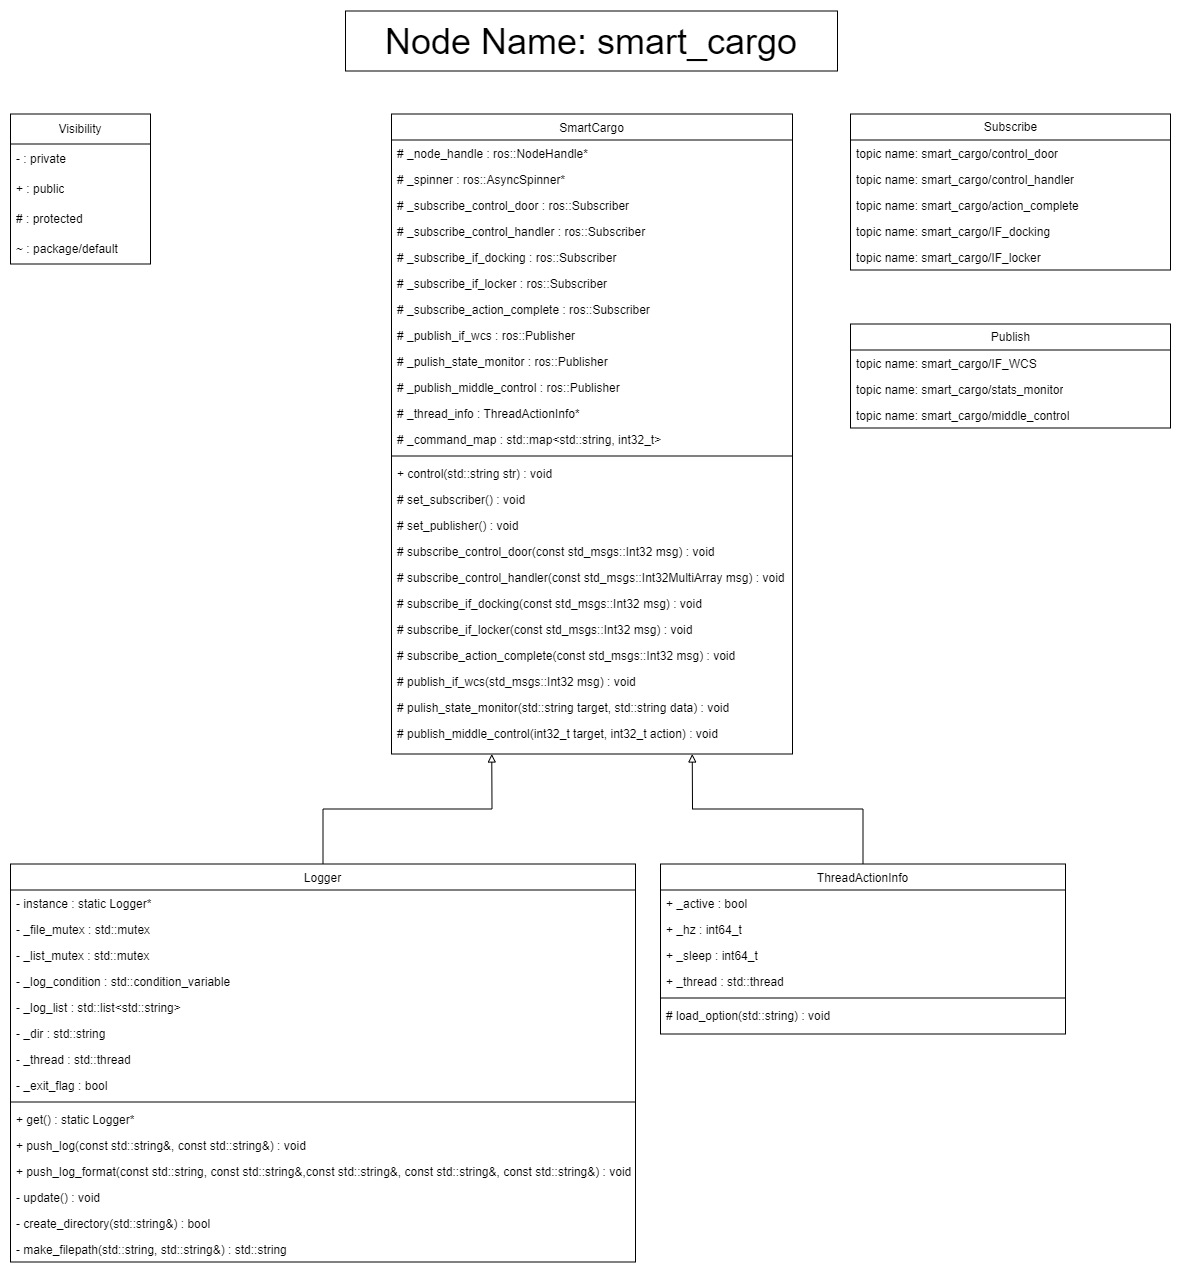

The diagram above was exported from draw.io. Its source (the exported page's mxGraphModel, read from the mxfile embedded in the PNG):
<mxGraphModel dx="1466" dy="4135" grid="1" gridSize="10" guides="1" tooltips="1" connect="1" arrows="1" fold="1" page="1" pageScale="1" pageWidth="1654" pageHeight="2336" math="0" shadow="0">
  <root>
    <mxCell id="0" />
    <mxCell id="1" parent="0" />
    <mxCell id="2" value="SmartCargo" style="swimlane;fontStyle=0;align=center;verticalAlign=top;childLayout=stackLayout;horizontal=1;startSize=26;horizontalStack=0;resizeParent=1;resizeLast=0;collapsible=1;marginBottom=0;rounded=0;shadow=0;strokeWidth=1;flipH=0;flipV=0;" vertex="1" parent="1">
      <mxGeometry x="2281" y="2546.5" width="401" height="640" as="geometry">
        <mxRectangle x="230" y="140" width="160" height="26" as="alternateBounds" />
      </mxGeometry>
    </mxCell>
    <mxCell id="3" value="# _node_handle : ros::NodeHandle*" style="text;align=left;verticalAlign=top;spacingLeft=4;spacingRight=4;overflow=hidden;rotatable=0;points=[[0,0.5],[1,0.5]];portConstraint=eastwest;" vertex="1" parent="2">
      <mxGeometry y="26" width="401" height="26" as="geometry" />
    </mxCell>
    <mxCell id="4" value="# _spinner : ros::AsyncSpinner*" style="text;align=left;verticalAlign=top;spacingLeft=4;spacingRight=4;overflow=hidden;rotatable=0;points=[[0,0.5],[1,0.5]];portConstraint=eastwest;" vertex="1" parent="2">
      <mxGeometry y="52" width="401" height="26" as="geometry" />
    </mxCell>
    <mxCell id="5" value="# _subscribe_control_door : ros::Subscriber" style="text;align=left;verticalAlign=top;spacingLeft=4;spacingRight=4;overflow=hidden;rotatable=0;points=[[0,0.5],[1,0.5]];portConstraint=eastwest;" vertex="1" parent="2">
      <mxGeometry y="78" width="401" height="26" as="geometry" />
    </mxCell>
    <mxCell id="6" value="# _subscribe_control_handler : ros::Subscriber" style="text;align=left;verticalAlign=top;spacingLeft=4;spacingRight=4;overflow=hidden;rotatable=0;points=[[0,0.5],[1,0.5]];portConstraint=eastwest;" vertex="1" parent="2">
      <mxGeometry y="104" width="401" height="26" as="geometry" />
    </mxCell>
    <mxCell id="7" value="# _subscribe_if_docking : ros::Subscriber" style="text;align=left;verticalAlign=top;spacingLeft=4;spacingRight=4;overflow=hidden;rotatable=0;points=[[0,0.5],[1,0.5]];portConstraint=eastwest;" vertex="1" parent="2">
      <mxGeometry y="130" width="401" height="26" as="geometry" />
    </mxCell>
    <mxCell id="8" value="# _subscribe_if_locker : ros::Subscriber" style="text;align=left;verticalAlign=top;spacingLeft=4;spacingRight=4;overflow=hidden;rotatable=0;points=[[0,0.5],[1,0.5]];portConstraint=eastwest;" vertex="1" parent="2">
      <mxGeometry y="156" width="401" height="26" as="geometry" />
    </mxCell>
    <mxCell id="9" value="# _subscribe_action_complete : ros::Subscriber" style="text;align=left;verticalAlign=top;spacingLeft=4;spacingRight=4;overflow=hidden;rotatable=0;points=[[0,0.5],[1,0.5]];portConstraint=eastwest;" vertex="1" parent="2">
      <mxGeometry y="182" width="401" height="26" as="geometry" />
    </mxCell>
    <mxCell id="10" value="# _publish_if_wcs : ros::Publisher" style="text;align=left;verticalAlign=top;spacingLeft=4;spacingRight=4;overflow=hidden;rotatable=0;points=[[0,0.5],[1,0.5]];portConstraint=eastwest;" vertex="1" parent="2">
      <mxGeometry y="208" width="401" height="26" as="geometry" />
    </mxCell>
    <mxCell id="11" value="# _pulish_state_monitor : ros::Publisher" style="text;align=left;verticalAlign=top;spacingLeft=4;spacingRight=4;overflow=hidden;rotatable=0;points=[[0,0.5],[1,0.5]];portConstraint=eastwest;" vertex="1" parent="2">
      <mxGeometry y="234" width="401" height="26" as="geometry" />
    </mxCell>
    <mxCell id="12" value="# _publish_middle_control : ros::Publisher" style="text;align=left;verticalAlign=top;spacingLeft=4;spacingRight=4;overflow=hidden;rotatable=0;points=[[0,0.5],[1,0.5]];portConstraint=eastwest;" vertex="1" parent="2">
      <mxGeometry y="260" width="401" height="26" as="geometry" />
    </mxCell>
    <mxCell id="13" value="# _thread_info : ThreadActionInfo*" style="text;align=left;verticalAlign=top;spacingLeft=4;spacingRight=4;overflow=hidden;rotatable=0;points=[[0,0.5],[1,0.5]];portConstraint=eastwest;" vertex="1" parent="2">
      <mxGeometry y="286" width="401" height="26" as="geometry" />
    </mxCell>
    <mxCell id="14" value="# _command_map : std::map&lt;std::string, int32_t&gt;" style="text;align=left;verticalAlign=top;spacingLeft=4;spacingRight=4;overflow=hidden;rotatable=0;points=[[0,0.5],[1,0.5]];portConstraint=eastwest;rounded=0;shadow=0;html=0;" vertex="1" parent="2">
      <mxGeometry y="312" width="401" height="26" as="geometry" />
    </mxCell>
    <mxCell id="15" value="" style="line;html=1;strokeWidth=1;align=left;verticalAlign=middle;spacingTop=-1;spacingLeft=3;spacingRight=3;rotatable=0;labelPosition=right;points=[];portConstraint=eastwest;" vertex="1" parent="2">
      <mxGeometry y="338" width="401" height="8" as="geometry" />
    </mxCell>
    <mxCell id="16" value="+ control(std::string str) : void" style="text;align=left;verticalAlign=top;spacingLeft=4;spacingRight=4;overflow=hidden;rotatable=0;points=[[0,0.5],[1,0.5]];portConstraint=eastwest;" vertex="1" parent="2">
      <mxGeometry y="346" width="401" height="26" as="geometry" />
    </mxCell>
    <mxCell id="17" value="# set_subscriber() : void" style="text;align=left;verticalAlign=top;spacingLeft=4;spacingRight=4;overflow=hidden;rotatable=0;points=[[0,0.5],[1,0.5]];portConstraint=eastwest;" vertex="1" parent="2">
      <mxGeometry y="372" width="401" height="26" as="geometry" />
    </mxCell>
    <mxCell id="18" value="# set_publisher() : void" style="text;align=left;verticalAlign=top;spacingLeft=4;spacingRight=4;overflow=hidden;rotatable=0;points=[[0,0.5],[1,0.5]];portConstraint=eastwest;" vertex="1" parent="2">
      <mxGeometry y="398" width="401" height="26" as="geometry" />
    </mxCell>
    <mxCell id="19" value="# subscribe_control_door(const std_msgs::Int32 msg) : void" style="text;align=left;verticalAlign=top;spacingLeft=4;spacingRight=4;overflow=hidden;rotatable=0;points=[[0,0.5],[1,0.5]];portConstraint=eastwest;" vertex="1" parent="2">
      <mxGeometry y="424" width="401" height="26" as="geometry" />
    </mxCell>
    <mxCell id="20" value="# subscribe_control_handler(const std_msgs::Int32MultiArray msg) : void" style="text;align=left;verticalAlign=top;spacingLeft=4;spacingRight=4;overflow=hidden;rotatable=0;points=[[0,0.5],[1,0.5]];portConstraint=eastwest;" vertex="1" parent="2">
      <mxGeometry y="450" width="401" height="26" as="geometry" />
    </mxCell>
    <mxCell id="21" value="# subscribe_if_docking(const std_msgs::Int32 msg) : void" style="text;align=left;verticalAlign=top;spacingLeft=4;spacingRight=4;overflow=hidden;rotatable=0;points=[[0,0.5],[1,0.5]];portConstraint=eastwest;" vertex="1" parent="2">
      <mxGeometry y="476" width="401" height="26" as="geometry" />
    </mxCell>
    <mxCell id="22" value="# subscribe_if_locker(const std_msgs::Int32 msg) : void" style="text;align=left;verticalAlign=top;spacingLeft=4;spacingRight=4;overflow=hidden;rotatable=0;points=[[0,0.5],[1,0.5]];portConstraint=eastwest;" vertex="1" parent="2">
      <mxGeometry y="502" width="401" height="26" as="geometry" />
    </mxCell>
    <mxCell id="23" value="# subscribe_action_complete(const std_msgs::Int32 msg) : void" style="text;align=left;verticalAlign=top;spacingLeft=4;spacingRight=4;overflow=hidden;rotatable=0;points=[[0,0.5],[1,0.5]];portConstraint=eastwest;" vertex="1" parent="2">
      <mxGeometry y="528" width="401" height="26" as="geometry" />
    </mxCell>
    <mxCell id="24" value="# publish_if_wcs(std_msgs::Int32 msg) : void" style="text;align=left;verticalAlign=top;spacingLeft=4;spacingRight=4;overflow=hidden;rotatable=0;points=[[0,0.5],[1,0.5]];portConstraint=eastwest;" vertex="1" parent="2">
      <mxGeometry y="554" width="401" height="26" as="geometry" />
    </mxCell>
    <mxCell id="25" value="# pulish_state_monitor(std::string target, std::string data) : void" style="text;align=left;verticalAlign=top;spacingLeft=4;spacingRight=4;overflow=hidden;rotatable=0;points=[[0,0.5],[1,0.5]];portConstraint=eastwest;" vertex="1" parent="2">
      <mxGeometry y="580" width="401" height="26" as="geometry" />
    </mxCell>
    <mxCell id="26" value="# publish_middle_control(int32_t target, int32_t action) : void" style="text;align=left;verticalAlign=top;spacingLeft=4;spacingRight=4;overflow=hidden;rotatable=0;points=[[0,0.5],[1,0.5]];portConstraint=eastwest;" vertex="1" parent="2">
      <mxGeometry y="606" width="401" height="26" as="geometry" />
    </mxCell>
    <mxCell id="27" value="Visibility" style="swimlane;fontStyle=0;childLayout=stackLayout;horizontal=1;startSize=30;horizontalStack=0;resizeParent=1;resizeParentMax=0;resizeLast=0;collapsible=1;marginBottom=0;whiteSpace=wrap;html=1;flipH=0;flipV=0;" vertex="1" parent="1">
      <mxGeometry x="1900" y="2546.5" width="140" height="150" as="geometry" />
    </mxCell>
    <mxCell id="28" value="- : private" style="text;strokeColor=none;fillColor=none;align=left;verticalAlign=middle;spacingLeft=4;spacingRight=4;overflow=hidden;points=[[0,0.5],[1,0.5]];portConstraint=eastwest;rotatable=0;whiteSpace=wrap;html=1;" vertex="1" parent="27">
      <mxGeometry y="30" width="140" height="30" as="geometry" />
    </mxCell>
    <mxCell id="29" value="+ : public" style="text;strokeColor=none;fillColor=none;align=left;verticalAlign=middle;spacingLeft=4;spacingRight=4;overflow=hidden;points=[[0,0.5],[1,0.5]];portConstraint=eastwest;rotatable=0;whiteSpace=wrap;html=1;" vertex="1" parent="27">
      <mxGeometry y="60" width="140" height="30" as="geometry" />
    </mxCell>
    <mxCell id="30" value="# : protected" style="text;strokeColor=none;fillColor=none;align=left;verticalAlign=middle;spacingLeft=4;spacingRight=4;overflow=hidden;points=[[0,0.5],[1,0.5]];portConstraint=eastwest;rotatable=0;whiteSpace=wrap;html=1;" vertex="1" parent="27">
      <mxGeometry y="90" width="140" height="30" as="geometry" />
    </mxCell>
    <mxCell id="31" value="~ : package/default" style="text;strokeColor=none;fillColor=none;align=left;verticalAlign=middle;spacingLeft=4;spacingRight=4;overflow=hidden;points=[[0,0.5],[1,0.5]];portConstraint=eastwest;rotatable=0;whiteSpace=wrap;html=1;" vertex="1" parent="27">
      <mxGeometry y="120" width="140" height="30" as="geometry" />
    </mxCell>
    <mxCell id="32" value="&lt;font style=&quot;font-size: 36px;&quot;&gt;Node Name: smart_cargo&lt;/font&gt;" style="rounded=0;whiteSpace=wrap;html=1;" vertex="1" parent="1">
      <mxGeometry x="2235" y="2443.5" width="492" height="60" as="geometry" />
    </mxCell>
    <mxCell id="33" value="Subscribe" style="swimlane;fontStyle=0;childLayout=stackLayout;horizontal=1;startSize=26;fillColor=none;horizontalStack=0;resizeParent=1;resizeParentMax=0;resizeLast=0;collapsible=1;marginBottom=0;html=1;flipH=0;flipV=0;" vertex="1" parent="1">
      <mxGeometry x="2740" y="2546.5" width="320" height="156" as="geometry" />
    </mxCell>
    <mxCell id="34" value="topic name: smart_cargo/control_door" style="text;strokeColor=none;fillColor=none;align=left;verticalAlign=top;spacingLeft=4;spacingRight=4;overflow=hidden;rotatable=0;points=[[0,0.5],[1,0.5]];portConstraint=eastwest;whiteSpace=wrap;html=1;" vertex="1" parent="33">
      <mxGeometry y="26" width="320" height="26" as="geometry" />
    </mxCell>
    <mxCell id="35" value="topic name: smart_cargo/control_handler" style="text;strokeColor=none;fillColor=none;align=left;verticalAlign=top;spacingLeft=4;spacingRight=4;overflow=hidden;rotatable=0;points=[[0,0.5],[1,0.5]];portConstraint=eastwest;whiteSpace=wrap;html=1;" vertex="1" parent="33">
      <mxGeometry y="52" width="320" height="26" as="geometry" />
    </mxCell>
    <mxCell id="36" value="topic name: smart_cargo/action_complete" style="text;strokeColor=none;fillColor=none;align=left;verticalAlign=top;spacingLeft=4;spacingRight=4;overflow=hidden;rotatable=0;points=[[0,0.5],[1,0.5]];portConstraint=eastwest;whiteSpace=wrap;html=1;" vertex="1" parent="33">
      <mxGeometry y="78" width="320" height="26" as="geometry" />
    </mxCell>
    <mxCell id="37" value="topic name: smart_cargo/IF_docking" style="text;strokeColor=none;fillColor=none;align=left;verticalAlign=top;spacingLeft=4;spacingRight=4;overflow=hidden;rotatable=0;points=[[0,0.5],[1,0.5]];portConstraint=eastwest;whiteSpace=wrap;html=1;" vertex="1" parent="33">
      <mxGeometry y="104" width="320" height="26" as="geometry" />
    </mxCell>
    <mxCell id="38" value="topic name: smart_cargo/IF_locker" style="text;strokeColor=none;fillColor=none;align=left;verticalAlign=top;spacingLeft=4;spacingRight=4;overflow=hidden;rotatable=0;points=[[0,0.5],[1,0.5]];portConstraint=eastwest;whiteSpace=wrap;html=1;" vertex="1" parent="33">
      <mxGeometry y="130" width="320" height="26" as="geometry" />
    </mxCell>
    <mxCell id="39" value="Publish" style="swimlane;fontStyle=0;childLayout=stackLayout;horizontal=1;startSize=26;fillColor=none;horizontalStack=0;resizeParent=1;resizeParentMax=0;resizeLast=0;collapsible=1;marginBottom=0;html=1;" vertex="1" parent="1">
      <mxGeometry x="2740" y="2756.5" width="320" height="104" as="geometry" />
    </mxCell>
    <mxCell id="40" value="topic name: smart_cargo/IF_WCS" style="text;strokeColor=none;fillColor=none;align=left;verticalAlign=top;spacingLeft=4;spacingRight=4;overflow=hidden;rotatable=0;points=[[0,0.5],[1,0.5]];portConstraint=eastwest;whiteSpace=wrap;html=1;" vertex="1" parent="39">
      <mxGeometry y="26" width="320" height="26" as="geometry" />
    </mxCell>
    <mxCell id="41" value="topic name: smart_cargo/stats_monitor" style="text;strokeColor=none;fillColor=none;align=left;verticalAlign=top;spacingLeft=4;spacingRight=4;overflow=hidden;rotatable=0;points=[[0,0.5],[1,0.5]];portConstraint=eastwest;whiteSpace=wrap;html=1;" vertex="1" parent="39">
      <mxGeometry y="52" width="320" height="26" as="geometry" />
    </mxCell>
    <mxCell id="42" value="topic name: smart_cargo/middle_control" style="text;strokeColor=none;fillColor=none;align=left;verticalAlign=top;spacingLeft=4;spacingRight=4;overflow=hidden;rotatable=0;points=[[0,0.5],[1,0.5]];portConstraint=eastwest;whiteSpace=wrap;html=1;" vertex="1" parent="39">
      <mxGeometry y="78" width="320" height="26" as="geometry" />
    </mxCell>
    <mxCell id="43" value="" style="edgeStyle=orthogonalEdgeStyle;rounded=0;orthogonalLoop=1;jettySize=auto;html=1;entryX=0.75;entryY=1;entryDx=0;entryDy=0;endArrow=block;endFill=0;" edge="1" source="44" target="2" parent="1">
      <mxGeometry relative="1" as="geometry" />
    </mxCell>
    <mxCell id="44" value="ThreadActionInfo" style="swimlane;fontStyle=0;align=center;verticalAlign=top;childLayout=stackLayout;horizontal=1;startSize=26;horizontalStack=0;resizeParent=1;resizeLast=0;collapsible=1;marginBottom=0;rounded=0;shadow=0;strokeWidth=1;" vertex="1" parent="1">
      <mxGeometry x="2550" y="3296.5" width="405" height="170" as="geometry">
        <mxRectangle x="230" y="140" width="160" height="26" as="alternateBounds" />
      </mxGeometry>
    </mxCell>
    <mxCell id="45" value="+ _active : bool" style="text;align=left;verticalAlign=top;spacingLeft=4;spacingRight=4;overflow=hidden;rotatable=0;points=[[0,0.5],[1,0.5]];portConstraint=eastwest;" vertex="1" parent="44">
      <mxGeometry y="26" width="405" height="26" as="geometry" />
    </mxCell>
    <mxCell id="46" value="+ _hz : int64_t" style="text;align=left;verticalAlign=top;spacingLeft=4;spacingRight=4;overflow=hidden;rotatable=0;points=[[0,0.5],[1,0.5]];portConstraint=eastwest;rounded=0;shadow=0;html=0;" vertex="1" parent="44">
      <mxGeometry y="52" width="405" height="26" as="geometry" />
    </mxCell>
    <mxCell id="47" value="+ _sleep : int64_t" style="text;align=left;verticalAlign=top;spacingLeft=4;spacingRight=4;overflow=hidden;rotatable=0;points=[[0,0.5],[1,0.5]];portConstraint=eastwest;rounded=0;shadow=0;html=0;" vertex="1" parent="44">
      <mxGeometry y="78" width="405" height="26" as="geometry" />
    </mxCell>
    <mxCell id="48" value="+ _thread : std::thread" style="text;align=left;verticalAlign=top;spacingLeft=4;spacingRight=4;overflow=hidden;rotatable=0;points=[[0,0.5],[1,0.5]];portConstraint=eastwest;rounded=0;shadow=0;html=0;" vertex="1" parent="44">
      <mxGeometry y="104" width="405" height="26" as="geometry" />
    </mxCell>
    <mxCell id="49" value="" style="line;html=1;strokeWidth=1;align=left;verticalAlign=middle;spacingTop=-1;spacingLeft=3;spacingRight=3;rotatable=0;labelPosition=right;points=[];portConstraint=eastwest;" vertex="1" parent="44">
      <mxGeometry y="130" width="405" height="8" as="geometry" />
    </mxCell>
    <mxCell id="50" value="# load_option(std::string) : void" style="text;align=left;verticalAlign=top;spacingLeft=4;spacingRight=4;overflow=hidden;rotatable=0;points=[[0,0.5],[1,0.5]];portConstraint=eastwest;" vertex="1" parent="44">
      <mxGeometry y="138" width="405" height="26" as="geometry" />
    </mxCell>
    <mxCell id="51" style="edgeStyle=orthogonalEdgeStyle;rounded=0;orthogonalLoop=1;jettySize=auto;html=1;exitX=0.5;exitY=0;exitDx=0;exitDy=0;entryX=0.25;entryY=1;entryDx=0;entryDy=0;endArrow=block;endFill=0;" edge="1" source="52" target="2" parent="1">
      <mxGeometry relative="1" as="geometry" />
    </mxCell>
    <mxCell id="52" value="Logger" style="swimlane;fontStyle=0;align=center;verticalAlign=top;childLayout=stackLayout;horizontal=1;startSize=26;horizontalStack=0;resizeParent=1;resizeLast=0;collapsible=1;marginBottom=0;rounded=0;shadow=0;strokeWidth=1;" vertex="1" parent="1">
      <mxGeometry x="1900" y="3296.5" width="625" height="398" as="geometry">
        <mxRectangle x="230" y="140" width="160" height="26" as="alternateBounds" />
      </mxGeometry>
    </mxCell>
    <mxCell id="53" value="- instance : static Logger*" style="text;align=left;verticalAlign=top;spacingLeft=4;spacingRight=4;overflow=hidden;rotatable=0;points=[[0,0.5],[1,0.5]];portConstraint=eastwest;" vertex="1" parent="52">
      <mxGeometry y="26" width="625" height="26" as="geometry" />
    </mxCell>
    <mxCell id="54" value="- _file_mutex : std::mutex" style="text;align=left;verticalAlign=top;spacingLeft=4;spacingRight=4;overflow=hidden;rotatable=0;points=[[0,0.5],[1,0.5]];portConstraint=eastwest;rounded=0;shadow=0;html=0;" vertex="1" parent="52">
      <mxGeometry y="52" width="625" height="26" as="geometry" />
    </mxCell>
    <mxCell id="55" value="- _list_mutex : std::mutex" style="text;align=left;verticalAlign=top;spacingLeft=4;spacingRight=4;overflow=hidden;rotatable=0;points=[[0,0.5],[1,0.5]];portConstraint=eastwest;rounded=0;shadow=0;html=0;" vertex="1" parent="52">
      <mxGeometry y="78" width="625" height="26" as="geometry" />
    </mxCell>
    <mxCell id="56" value="- _log_condition : std::condition_variable" style="text;align=left;verticalAlign=top;spacingLeft=4;spacingRight=4;overflow=hidden;rotatable=0;points=[[0,0.5],[1,0.5]];portConstraint=eastwest;rounded=0;shadow=0;html=0;" vertex="1" parent="52">
      <mxGeometry y="104" width="625" height="26" as="geometry" />
    </mxCell>
    <mxCell id="57" value="- _log_list : std::list&lt;std::string&gt;" style="text;align=left;verticalAlign=top;spacingLeft=4;spacingRight=4;overflow=hidden;rotatable=0;points=[[0,0.5],[1,0.5]];portConstraint=eastwest;rounded=0;shadow=0;html=0;" vertex="1" parent="52">
      <mxGeometry y="130" width="625" height="26" as="geometry" />
    </mxCell>
    <mxCell id="58" value="- _dir : std::string" style="text;align=left;verticalAlign=top;spacingLeft=4;spacingRight=4;overflow=hidden;rotatable=0;points=[[0,0.5],[1,0.5]];portConstraint=eastwest;rounded=0;shadow=0;html=0;" vertex="1" parent="52">
      <mxGeometry y="156" width="625" height="26" as="geometry" />
    </mxCell>
    <mxCell id="59" value="- _thread : std::thread" style="text;align=left;verticalAlign=top;spacingLeft=4;spacingRight=4;overflow=hidden;rotatable=0;points=[[0,0.5],[1,0.5]];portConstraint=eastwest;rounded=0;shadow=0;html=0;" vertex="1" parent="52">
      <mxGeometry y="182" width="625" height="26" as="geometry" />
    </mxCell>
    <mxCell id="60" value="- _exit_flag : bool" style="text;align=left;verticalAlign=top;spacingLeft=4;spacingRight=4;overflow=hidden;rotatable=0;points=[[0,0.5],[1,0.5]];portConstraint=eastwest;rounded=0;shadow=0;html=0;" vertex="1" parent="52">
      <mxGeometry y="208" width="625" height="26" as="geometry" />
    </mxCell>
    <mxCell id="61" value="" style="line;html=1;strokeWidth=1;align=left;verticalAlign=middle;spacingTop=-1;spacingLeft=3;spacingRight=3;rotatable=0;labelPosition=right;points=[];portConstraint=eastwest;" vertex="1" parent="52">
      <mxGeometry y="234" width="625" height="8" as="geometry" />
    </mxCell>
    <mxCell id="62" value="+ get() : static Logger*" style="text;align=left;verticalAlign=top;spacingLeft=4;spacingRight=4;overflow=hidden;rotatable=0;points=[[0,0.5],[1,0.5]];portConstraint=eastwest;" vertex="1" parent="52">
      <mxGeometry y="242" width="625" height="26" as="geometry" />
    </mxCell>
    <mxCell id="63" value="+ push_log(const std::string&amp;, const std::string&amp;) : void" style="text;align=left;verticalAlign=top;spacingLeft=4;spacingRight=4;overflow=hidden;rotatable=0;points=[[0,0.5],[1,0.5]];portConstraint=eastwest;" vertex="1" parent="52">
      <mxGeometry y="268" width="625" height="26" as="geometry" />
    </mxCell>
    <mxCell id="64" value="+ push_log_format(const std::string, const std::string&amp;,const std::string&amp;, const std::string&amp;, const std::string&amp;) : void" style="text;align=left;verticalAlign=top;spacingLeft=4;spacingRight=4;overflow=hidden;rotatable=0;points=[[0,0.5],[1,0.5]];portConstraint=eastwest;" vertex="1" parent="52">
      <mxGeometry y="294" width="625" height="26" as="geometry" />
    </mxCell>
    <mxCell id="65" value="- update() : void" style="text;align=left;verticalAlign=top;spacingLeft=4;spacingRight=4;overflow=hidden;rotatable=0;points=[[0,0.5],[1,0.5]];portConstraint=eastwest;" vertex="1" parent="52">
      <mxGeometry y="320" width="625" height="26" as="geometry" />
    </mxCell>
    <mxCell id="66" value="- create_directory(std::string&amp;) : bool" style="text;align=left;verticalAlign=top;spacingLeft=4;spacingRight=4;overflow=hidden;rotatable=0;points=[[0,0.5],[1,0.5]];portConstraint=eastwest;" vertex="1" parent="52">
      <mxGeometry y="346" width="625" height="26" as="geometry" />
    </mxCell>
    <mxCell id="67" value="- make_filepath(std::string, std::string&amp;) : std::string" style="text;align=left;verticalAlign=top;spacingLeft=4;spacingRight=4;overflow=hidden;rotatable=0;points=[[0,0.5],[1,0.5]];portConstraint=eastwest;" vertex="1" parent="52">
      <mxGeometry y="372" width="625" height="26" as="geometry" />
    </mxCell>
  </root>
</mxGraphModel>